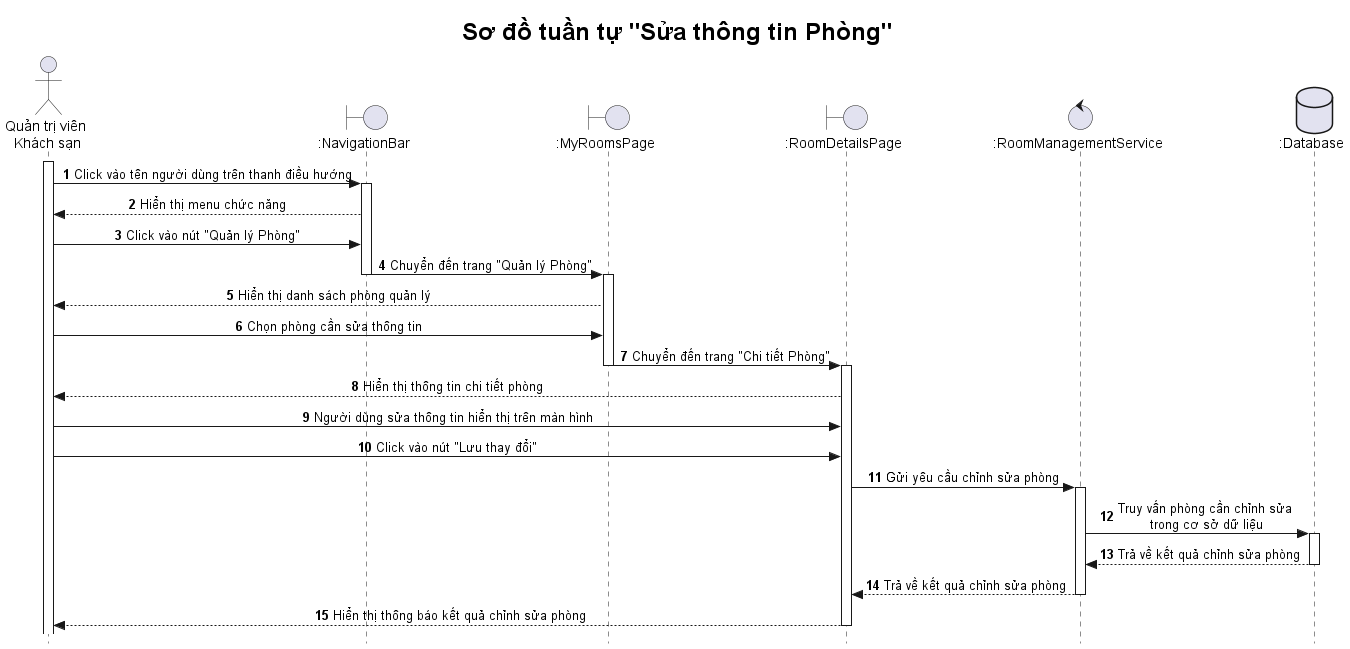

The diagram above was rendered by PlantUML. Its source (embedded in the PNG):
@startuml

title <size: 24> Sơ đồ tuần tự "Sửa thông tin Phòng" </size>

skinparam style strictuml
skinparam SequenceMessageAlignment center

autonumber

actor "Quản trị viên\n Khách sạn" as A
boundary ":NavigationBar" as NB  
boundary ":MyRoomsPage" as MRP 
boundary ":RoomDetailsPage" as RDP
control ":RoomManagementService" as RMS
database ":Database" as DB  

activate A
A -> NB: Click vào tên người dùng trên thanh điều hướng
activate NB
NB --> A: Hiển thị menu chức năng
A -> NB: Click vào nút "Quản lý Phòng"
NB -> MRP: Chuyển đến trang "Quản lý Phòng"
deactivate NB
activate MRP
MRP --> A: Hiển thị danh sách phòng quản lý
A -> MRP: Chọn phòng cần sửa thông tin
MRP -> RDP: Chuyển đến trang "Chi tiết Phòng"
deactivate MRP
activate RDP
RDP --> A: Hiển thị thông tin chi tiết phòng
A -> RDP: Người dùng sửa thông tin hiển thị trên màn hình
A -> RDP: Click vào nút "Lưu thay đổi"
RDP -> RMS: Gửi yêu cầu chỉnh sửa phòng
activate RMS
RMS -> DB: Truy vấn phòng cần chỉnh sửa \ntrong cơ sở dữ liệu
activate DB
DB --> RMS: Trả về kết quả chỉnh sửa phòng
deactivate DB
RMS --> RDP: Trả về kết quả chỉnh sửa phòng
deactivate RMS
RDP --> A: Hiển thị thông báo kết quả chỉnh sửa phòng
deactivate RDP


@enduml